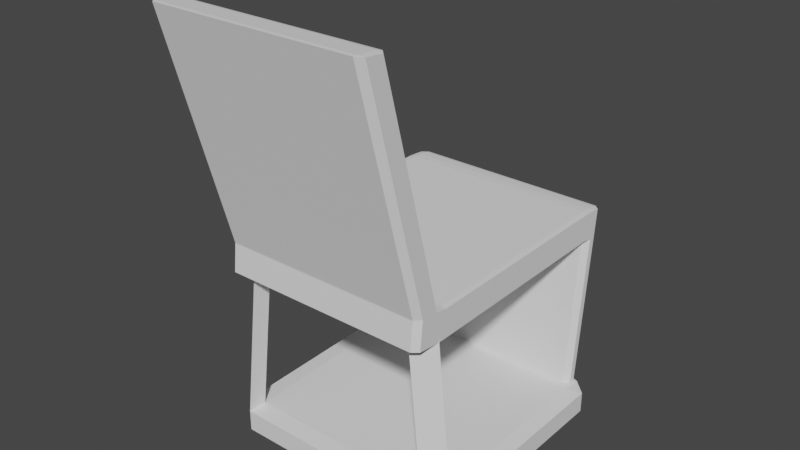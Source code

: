 # Source: ResearchChair.blend  (saved by Blender 3.1.7; exported with 4.5.12 LTS)
import bpy
from mathutils import Matrix  # noqa: F401  (used for matrix-valued properties, if any)

bpy.ops.wm.read_factory_settings(use_empty=True)
scene = bpy.context.scene
scene.name = 'Scene'

# ---- collections
col_collection = bpy.data.collections.new('Collection'); scene.collection.children.link(col_collection)

# ---- world
world_world = bpy.data.worlds.new('World'); scene.world = world_world
world_world.use_nodes = True; world_world.node_tree.nodes.clear()
_N = world_world.node_tree.nodes; _L = world_world.node_tree.links
n0 = _N.new('ShaderNodeOutputWorld'); n0.name = 'World Output'; n0.location = (300, 300)
n1 = _N.new('ShaderNodeBackground'); n1.name = 'Background'; n1.location = (10, 300)
n1.inputs[0].default_value = (0.05088, 0.05088, 0.05088, 1.0)
_L.new(n1.outputs[0], n0.inputs[0])
n0.is_active_output = True
world_world.color = (0.05088, 0.05088, 0.05088)
world_world.use_sun_shadow = False
world_world.sun_shadow_jitter_overblur = 0.0

# ---- meshes
me_cube = bpy.data.meshes.new('Cube')
me_cube.from_pydata([(1.0, 0.8575, 0.8575), (0.8575, 0.8575, -1.0), (0.8575, 1.0, -0.8575), (1.0, 0.8575, -0.8575), (1.0, -0.8575, 0.8575), (0.8575, -0.8575, 1.0), (0.8575, -1.0, 0.8575), (1.0, -0.8575, -0.8575), (0.8575, -1.0, -0.8575), (0.8575, -0.8575, -1.0), (-1.0, 0.8575, 0.8575), (-1.0, 0.8575, -0.8575), (-0.8575, 1.0, -0.8575), (-0.8575, 0.8575, -1.0), (-0.9789, -0.8575, 0.8575), (-0.8575, -1.0, 0.8575), (-0.8364, -0.8575, 1.0), (-0.8575, -0.8575, -1.0), (-0.8575, -1.0, -0.8575), (-1.0, -0.8575, -0.8575), (0.812, 0.9622, 16.01), (0.8575, 0.9616, 15.96), (0.8575, 1.052, 15.9), (0.812, 1.04, 15.98), (0.812, 1.15, 15.82), (0.812, 1.118, 15.9), (0.8575, 1.104, 15.85), (-0.8575, 1.104, 15.85), (-0.812, 1.118, 15.9), (-0.812, 1.15, 15.82), (-0.8575, 1.052, 15.9), (-0.8575, 0.9616, 15.96), (-0.812, 0.9622, 16.01), (-0.812, 1.04, 15.98), (-0.8575, 1.082, 13.64), (-0.812, 1.127, 13.58), (-0.812, 1.126, 13.49), (-0.8575, 1.081, 13.51), (-0.8575, 1.03, 13.69), (-0.8575, 1.029, 13.57), (-0.812, 0.9838, 13.63), (-0.812, 0.9389, 13.67), (-0.8575, 0.9391, 13.72), (0.8575, 1.03, 13.69), (0.8575, 0.9391, 13.72), (0.812, 0.9389, 13.67), (0.812, 0.9838, 13.63), (0.8575, 1.029, 13.57), (0.8575, 1.082, 13.64), (0.8575, 1.081, 13.51), (0.812, 1.126, 13.49), (0.812, 1.127, 13.58), (0.812, 1.0, 0.903), (0.8575, 0.9556, 0.9663), (0.875, 0.9825, 0.8141), (0.812, 0.858, 1.046), (0.875, 0.8141, 0.9825), (0.8575, 0.9032, 1.019), (-0.812, 1.0, 0.903), (-0.875, 0.9825, 0.8141), (-0.8575, 0.9556, 0.9663), (-0.812, 0.858, 1.046), (-0.8575, 0.9032, 1.019), (-0.875, 0.8141, 0.9825), (-0.812, -0.8221, 15.91), (-0.812, -0.7754, 15.87), (-0.8575, -0.7757, 15.83), (-0.8575, -0.8665, 15.85), (-0.8575, -0.8695, 15.98), (0.812, -0.8221, 15.91), (0.8575, -0.8695, 15.98), (0.8575, -0.8665, 15.85), (0.8575, -0.7757, 15.83), (0.812, -0.7754, 15.87), (-0.812, -0.8764, 13.57), (-0.8575, -0.8886, 13.64), (-0.8575, -0.7982, 13.58), (-0.812, -0.7988, 13.54), (0.812, -0.8764, 13.57), (0.812, -0.7988, 13.54), (0.8575, -0.7982, 13.58), (0.8575, -0.8886, 13.64), (-0.812, -1.059, 16.15), (-0.8575, -1.013, 16.13), (-0.8575, -1.013, 16.0), (-0.812, -1.058, 16.06), (0.812, -1.059, 16.15), (0.812, -1.058, 16.06), (0.8575, -1.013, 16.0), (0.8575, -1.013, 16.13), (-0.812, -1.049, 13.74), (-0.812, -1.081, 13.82), (-0.8575, -1.036, 13.79), (0.812, -1.049, 13.74), (0.8575, -1.036, 13.79), (0.812, -1.081, 13.82), (-0.812, -1.328, 34.42), (-0.8575, -1.374, 34.45), (-0.812, -1.361, 34.5), (0.812, -1.328, 34.42), (0.812, -1.361, 34.5), (0.8575, -1.374, 34.45), (-0.812, -1.565, 34.66), (-0.812, -1.534, 34.67), (-0.8575, -1.518, 34.59), (0.812, -1.565, 34.66), (0.8575, -1.518, 34.59), (0.812, -1.534, 34.67), (0.7085, -0.9856, 14.57), (0.851, -0.8431, 14.57), (0.7085, -0.8431, 14.71), (-0.7055, -0.8096, 15.79), (-0.848, -0.8096, 15.65), (-0.7265, -0.952, 15.65)], [], [(13, 1, 9, 17), (19, 14, 10, 11), (57, 53, 49, 47), (8, 6, 15, 18), (59, 10, 63), (3, 0, 4, 7), (12, 59, 54, 2), (1, 2, 3), (5, 6, 108, 110), (7, 8, 9), (59, 12, 11, 10), (11, 12, 13), (15, 16, 111, 113), (17, 18, 19), (13, 17, 19, 11), (1, 13, 12, 2), (54, 56, 0), (18, 15, 14, 19), (6, 8, 7, 4), (16, 63, 10, 14), (5, 16, 15, 6), (56, 63, 16, 5), (17, 9, 8, 18), (69, 64, 96, 99), (41, 45, 79, 77), (9, 1, 3, 7), (56, 5, 4, 0), (0, 3, 2, 54), (52, 58, 36, 50), (61, 55, 46, 40), (43, 48, 26, 22), (34, 38, 30, 27), (44, 21, 72, 80), (31, 42, 76, 66), (67, 75, 92, 84), (51, 35, 29, 24), (60, 62, 39, 37), (33, 23, 25, 28), (100, 98, 103, 107), (68, 83, 104, 97), (82, 86, 105, 102), (89, 70, 101, 106), (81, 71, 88, 94), (91, 95, 87, 85), (74, 78, 93, 90), (20, 21, 22, 23), (24, 25, 26), (27, 28, 29), (30, 31, 32, 33), (34, 35, 36, 37), (38, 39, 40, 41, 42), (43, 44, 45, 46, 47), (48, 49, 50, 51), (52, 53, 54), (55, 56, 57), (58, 59, 60), (61, 62, 63), (64, 65, 66, 67, 68), (69, 70, 71, 72, 73), (74, 75, 76, 77), (78, 79, 80, 81), (82, 83, 84, 85), (86, 87, 88, 89), (90, 91, 92), (93, 94, 95), (96, 97, 98), (99, 100, 101), (102, 103, 104), (105, 106, 107), (38, 34, 37, 39), (33, 28, 27, 30), (32, 20, 23, 33), (48, 43, 47, 49), (52, 50, 49, 53), (50, 36, 35, 51), (39, 62, 61, 40), (24, 29, 28, 25), (57, 47, 46, 55), (40, 46, 45, 41), (25, 23, 22, 26), (36, 58, 60, 37), (53, 57, 56, 54), (62, 60, 59, 63), (63, 56, 55, 61), (54, 59, 58, 52), (43, 22, 21, 44), (30, 38, 42, 31), (34, 27, 29, 35), (26, 48, 51, 24), (64, 69, 73, 65), (77, 79, 78, 74), (80, 72, 71, 81), (66, 76, 75, 67), (44, 80, 79, 45), (76, 42, 41, 77), (20, 73, 72, 21), (65, 32, 31, 66), (85, 87, 86, 82), (90, 93, 95, 91), (94, 88, 87, 95), (84, 92, 91, 85), (67, 84, 83, 68), (88, 71, 70, 89), (74, 90, 92, 75), (81, 94, 93, 78), (98, 100, 99, 96), (102, 105, 107, 103), (97, 104, 103, 98), (106, 101, 100, 107), (68, 97, 96, 64), (101, 70, 69, 99), (82, 102, 104, 83), (89, 106, 105, 86), (20, 32, 65, 73), (109, 110, 108), (4, 5, 110, 109), (6, 4, 109, 108), (112, 113, 111), (14, 15, 113, 112), (16, 14, 112, 111)])
_uv = me_cube.uv_layers.new(name='UVMap')
_uv.uv.foreach_set('vector', [0.1428, 0.5178, 0.3572, 0.5178, 0.3572, 0.7322, 0.1428, 0.7322, 0.3928, 0.01781, 0.6072, 0.01781, 0.6072, 0.2322, 0.3928, 0.2322, 0.6194, 0.4822, 0.6128, 0.4822, 0.6128, 0.4822, 0.6194, 0.4822, 0.3928, 0.7678, 0.6072, 0.7678, 0.6072, 0.9822, 0.3928, 0.9822, 0.6036, 0.2536, 0.6072, 0.25, 0.6246, 0.2326, 0.3928, 0.5178, 0.6072, 0.5178, 0.6072, 0.7322, 0.3928, 0.7322, 0.3928, 0.2678, 0.6018, 0.2656, 0.6018, 0.4844, 0.3928, 0.4822, 0.3572, 0.5178, 0.3572, 0.5, 0.375, 0.5178, 0.625, 0.7678, 0.6072, 0.7678, 0.6072, 0.7678, 0.625, 0.7678, 0.3928, 0.75, 0.375, 0.7678, 0.375, 0.7678, 0.6018, 0.2634, 0.3928, 0.2678, 0.3928, 0.2322, 0.6072, 0.2322, 0.3928, 0.2322, 0.3928, 0.25, 0.375, 0.2322, 0.6072, 0.9822, 0.625, 0.9822, 0.625, 0.9822, 0.6072, 0.9822, 0.1428, 0.7322, 0.1428, 0.75, 0.125, 0.7322, 0.1428, 0.5178, 0.1428, 0.7322, 0.125, 0.7322, 0.125, 0.5178, 0.3572, 0.5178, 0.1428, 0.5178, 0.1428, 0.5, 0.3572, 0.5, 0.6036, 0.4862, 0.6246, 0.4862, 0.6072, 0.5, 0.3928, 0.0, 0.6072, 0.0, 0.6072, 0.01781, 0.3928, 0.01781, 0.6072, 0.7678, 0.3928, 0.7678, 0.3928, 0.7322, 0.6072, 0.7322, 0.625, 0.01781, 0.6228, 0.2268, 0.6072, 0.2322, 0.6072, 0.01781, 0.625, 0.7678, 0.625, 0.9822, 0.6072, 0.9822, 0.6072, 0.7678, 0.6406, 0.5232, 0.8594, 0.5232, 0.8572, 0.7322, 0.6428, 0.7322, 0.1428, 0.7322, 0.3572, 0.7322, 0.3572, 0.75, 0.1428, 0.75, 0.625, 0.4765, 0.625, 0.2735, 0.625, 0.2735, 0.625, 0.4765, 0.8515, 0.5178, 0.6485, 0.5178, 0.6485, 0.5178, 0.8515, 0.5178, 0.3572, 0.7322, 0.3572, 0.5178, 0.3928, 0.5178, 0.3928, 0.7322, 0.6384, 0.5232, 0.6428, 0.7322, 0.6072, 0.7322, 0.6072, 0.5178, 0.6072, 0.5178, 0.3928, 0.5178, 0.3928, 0.4822, 0.6018, 0.4866, 0.6072, 0.4765, 0.6072, 0.2735, 0.6072, 0.2735, 0.6072, 0.4765, 0.8515, 0.5178, 0.6485, 0.5178, 0.6485, 0.5178, 0.8515, 0.5178, 0.6194, 0.4822, 0.6128, 0.4822, 0.6128, 0.4822, 0.6194, 0.4822, 0.6128, 0.2444, 0.6194, 0.2378, 0.6194, 0.2378, 0.6128, 0.2444, 0.625, 0.4822, 0.625, 0.4822, 0.625, 0.4822, 0.625, 0.4822, 0.625, 0.2322, 0.625, 0.2322, 0.625, 0.2322, 0.625, 0.2322, 0.625, 0.2322, 0.625, 0.2322, 0.625, 0.2322, 0.625, 0.2322, 0.6072, 0.4765, 0.6072, 0.2735, 0.6072, 0.2735, 0.6072, 0.4765, 0.6128, 0.2444, 0.6194, 0.2378, 0.6194, 0.2378, 0.6128, 0.2444, 0.621, 0.2735, 0.621, 0.4765, 0.6112, 0.4765, 0.6112, 0.2735, 0.625, 0.4765, 0.625, 0.2735, 0.625, 0.2735, 0.625, 0.4765, 0.625, 0.2322, 0.625, 0.2322, 0.625, 0.2322, 0.625, 0.2322, 0.8515, 0.5178, 0.6485, 0.5178, 0.6485, 0.5178, 0.8515, 0.5178, 0.625, 0.4822, 0.625, 0.4822, 0.625, 0.4822, 0.625, 0.4822, 0.625, 0.4822, 0.625, 0.4822, 0.625, 0.4822, 0.625, 0.4822, 0.8515, 0.5178, 0.6485, 0.5178, 0.6485, 0.5178, 0.8515, 0.5178, 0.8515, 0.5178, 0.6485, 0.5178, 0.6485, 0.5178, 0.8515, 0.5178, 0.625, 0.4765, 0.625, 0.4822, 0.6194, 0.4822, 0.621, 0.4765, 0.6072, 0.4765, 0.6112, 0.4765, 0.6128, 0.4822, 0.6089, 0.2678, 0.6112, 0.2678, 0.6072, 0.2735, 0.6154, 0.2678, 0.6248, 0.2678, 0.625, 0.2735, 0.621, 0.2678, 0.6072, 0.2678, 0.6072, 0.2735, 0.6072, 0.2735, 0.6072, 0.2678, 0.8572, 0.5178, 0.8572, 0.5178, 0.8515, 0.5178, 0.8515, 0.5178, 0.8572, 0.5178, 0.6194, 0.4822, 0.625, 0.4822, 0.625, 0.4822, 0.625, 0.4822, 0.625, 0.4822, 0.6128, 0.4822, 0.6128, 0.4822, 0.6072, 0.4765, 0.6072, 0.4765, 0.6072, 0.4765, 0.6072, 0.4822, 0.6072, 0.4822, 0.625, 0.4822, 0.625, 0.4822, 0.6233, 0.4822, 0.6072, 0.25, 0.6072, 0.25, 0.6168, 0.2404, 0.625, 0.2322, 0.6233, 0.2339, 0.625, 0.2322, 0.625, 0.2735, 0.625, 0.2678, 0.625, 0.2678, 0.625, 0.2678, 0.625, 0.2678, 0.625, 0.4765, 0.625, 0.4822, 0.625, 0.4822, 0.625, 0.4822, 0.625, 0.4765, 0.8515, 0.5178, 0.8572, 0.5178, 0.8572, 0.5178, 0.8572, 0.5178, 0.6485, 0.5178, 0.6428, 0.5178, 0.6428, 0.5178, 0.6428, 0.5178, 0.8515, 0.5178, 0.8572, 0.5178, 0.8572, 0.5178, 0.8572, 0.5178, 0.625, 0.4822, 0.625, 0.4822, 0.625, 0.4822, 0.625, 0.4822, 0.8515, 0.5178, 0.8515, 0.5178, 0.8572, 0.5178, 0.6485, 0.5178, 0.6428, 0.5178, 0.6485, 0.5178, 0.625, 0.2735, 0.625, 0.2678, 0.625, 0.2735, 0.625, 0.4765, 0.625, 0.4765, 0.625, 0.4822, 0.8515, 0.5178, 0.8515, 0.5178, 0.8572, 0.5178, 0.625, 0.4822, 0.625, 0.4822, 0.625, 0.4822, 0.6194, 0.2378, 0.6128, 0.2444, 0.6128, 0.2444, 0.6194, 0.2378, 0.621, 0.2735, 0.6112, 0.2735, 0.6089, 0.2678, 0.6154, 0.2678, 0.625, 0.2735, 0.625, 0.4765, 0.621, 0.4765, 0.621, 0.2735, 0.6128, 0.4822, 0.6194, 0.4822, 0.6194, 0.4822, 0.6128, 0.4822, 0.6072, 0.4765, 0.6072, 0.4765, 0.6128, 0.4822, 0.6128, 0.4822, 0.6072, 0.4765, 0.6072, 0.2735, 0.6072, 0.2735, 0.6072, 0.4765, 0.8572, 0.5178, 0.8572, 0.5178, 0.8515, 0.5178, 0.8515, 0.5178, 0.6072, 0.4765, 0.6072, 0.2735, 0.6112, 0.2735, 0.6112, 0.4765, 0.6194, 0.4822, 0.6194, 0.4822, 0.625, 0.4822, 0.625, 0.4822, 0.8515, 0.5178, 0.6485, 0.5178, 0.6485, 0.5178, 0.8515, 0.5178, 0.6112, 0.4765, 0.621, 0.4765, 0.6194, 0.4822, 0.6128, 0.4822, 0.6072, 0.2735, 0.6072, 0.2735, 0.6072, 0.2678, 0.6072, 0.2678, 0.6128, 0.4822, 0.6194, 0.4822, 0.6246, 0.4862, 0.6036, 0.4862, 0.6194, 0.2378, 0.6128, 0.2444, 0.6036, 0.2536, 0.6246, 0.2326, 0.8594, 0.5232, 0.6406, 0.5232, 0.6485, 0.5178, 0.8515, 0.5178, 0.6018, 0.4844, 0.6018, 0.2656, 0.6072, 0.2735, 0.6072, 0.4765, 0.6194, 0.4822, 0.6194, 0.4822, 0.625, 0.4822, 0.625, 0.4822, 0.6194, 0.2378, 0.6194, 0.2378, 0.625, 0.2322, 0.625, 0.2322, 0.6072, 0.2678, 0.6072, 0.2678, 0.6072, 0.2735, 0.6072, 0.2735, 0.6128, 0.4822, 0.6128, 0.4822, 0.6072, 0.4765, 0.6072, 0.4765, 0.625, 0.2735, 0.625, 0.4765, 0.625, 0.4765, 0.625, 0.2735, 0.8515, 0.5178, 0.6485, 0.5178, 0.6485, 0.5178, 0.8515, 0.5178, 0.625, 0.4822, 0.625, 0.4822, 0.625, 0.4822, 0.625, 0.4822, 0.625, 0.2322, 0.625, 0.2322, 0.625, 0.2322, 0.625, 0.2322, 0.6428, 0.5178, 0.6428, 0.5178, 0.6485, 0.5178, 0.6485, 0.5178, 0.8572, 0.5178, 0.8572, 0.5178, 0.8515, 0.5178, 0.8515, 0.5178, 0.625, 0.4765, 0.625, 0.4765, 0.625, 0.4822, 0.625, 0.4822, 0.625, 0.2735, 0.625, 0.2735, 0.625, 0.2678, 0.625, 0.2678, 0.8515, 0.5178, 0.6485, 0.5178, 0.6485, 0.5178, 0.8515, 0.5178, 0.8515, 0.5178, 0.6485, 0.5178, 0.6485, 0.5178, 0.8515, 0.5178, 0.625, 0.4822, 0.625, 0.4822, 0.625, 0.4822, 0.625, 0.4822, 0.8572, 0.5178, 0.8572, 0.5178, 0.8515, 0.5178, 0.8515, 0.5178, 0.625, 0.2322, 0.625, 0.2322, 0.625, 0.2322, 0.625, 0.2322, 0.625, 0.4822, 0.625, 0.4822, 0.625, 0.4822, 0.625, 0.4822, 0.8515, 0.5178, 0.8515, 0.5178, 0.8572, 0.5178, 0.8572, 0.5178, 0.6428, 0.5178, 0.6428, 0.5178, 0.6485, 0.5178, 0.6485, 0.5178, 0.625, 0.2735, 0.625, 0.4765, 0.625, 0.4765, 0.625, 0.2735, 0.8515, 0.5178, 0.6485, 0.5178, 0.6485, 0.5178, 0.8515, 0.5178, 0.625, 0.2678, 0.625, 0.2678, 0.625, 0.2735, 0.625, 0.2735, 0.625, 0.4822, 0.625, 0.4822, 0.625, 0.4765, 0.625, 0.4765, 0.625, 0.2678, 0.625, 0.2678, 0.625, 0.2735, 0.625, 0.2735, 0.625, 0.4822, 0.625, 0.4822, 0.625, 0.4765, 0.625, 0.4765, 0.8515, 0.5178, 0.8515, 0.5178, 0.8572, 0.5178, 0.8572, 0.5178, 0.625, 0.4822, 0.625, 0.4822, 0.625, 0.4822, 0.625, 0.4822, 0.625, 0.4765, 0.625, 0.2735, 0.625, 0.2735, 0.625, 0.4765, 0.6072, 0.7322, 0.625, 0.7322, 0.6072, 0.75, 0.6072, 0.7322, 0.6428, 0.7322, 0.6428, 0.7322, 0.6072, 0.7322, 0.6072, 0.7678, 0.6072, 0.7322, 0.6072, 0.7322, 0.6072, 0.7678, 0.6072, 0.01781, 0.6072, 0.0, 0.625, 0.01781, 0.6072, 0.01781, 0.6072, 0.0, 0.6072, 0.0, 0.6072, 0.01781, 0.625, 0.01781, 0.6072, 0.01781, 0.6072, 0.01781, 0.625, 0.01781])
me_cube.use_remesh_preserve_volume = False
me_cube.use_remesh_preserve_attributes = False
me_cube.use_mirror_vertex_groups = False
me_cube.update()

# ---- objects
ob_cube = bpy.data.objects.new('Cube', me_cube)

# ---- transforms, parenting, visibility, modifiers, constraints
ob_cube.location = (0.0, 0.0, 0.0)
ob_cube.scale = (1.0, 1.0, 0.1)
ob_cube.lock_rotations_4d = False
ob_cube.empty_display_type = 'ARROWS'
ob_cube.lineart.crease_threshold = 0.0

# ---- collection membership
col_collection.objects.link(ob_cube)

# ---- scene / render settings (as saved in the file)
scene.frame_start = 1; scene.frame_end = 250; scene.frame_set(1)
scene.render.engine = 'BLENDER_EEVEE_NEXT'
scene.cycles.sampling_pattern = 'TABULATED_SOBOL'
scene.cycles.use_light_tree = False
scene.view_settings.view_transform = 'Filmic'
bpy.context.view_layer.update()

# ---- added for rendering (the .blend has no active camera and no usable light): camera, sun
cam_auto = bpy.data.cameras.new('AutoCamera')
cam_auto.lens = 50.0
cam_auto.sensor_width = 36.0
cam_auto.clip_end = 1000.0
ob_auto_camera = bpy.data.objects.new('AutoCamera', cam_auto)
scene.collection.objects.link(ob_auto_camera)
ob_auto_camera.location = (4.54163, -5.65765, 5.31694)
ob_auto_camera.rotation_euler = (1.09748, -7.21219e-08, 0.694738)
scene.camera = ob_auto_camera
light_auto_sun = bpy.data.lights.new('AutoSun', 'SUN')
light_auto_sun.energy = 3.0
light_auto_sun.angle = 0.0523599
ob_auto_sun = bpy.data.objects.new('AutoSun', light_auto_sun)
scene.collection.objects.link(ob_auto_sun)
ob_auto_sun.rotation_euler = (0.872665, 0.174533, 0.523599)
bpy.context.view_layer.update()
